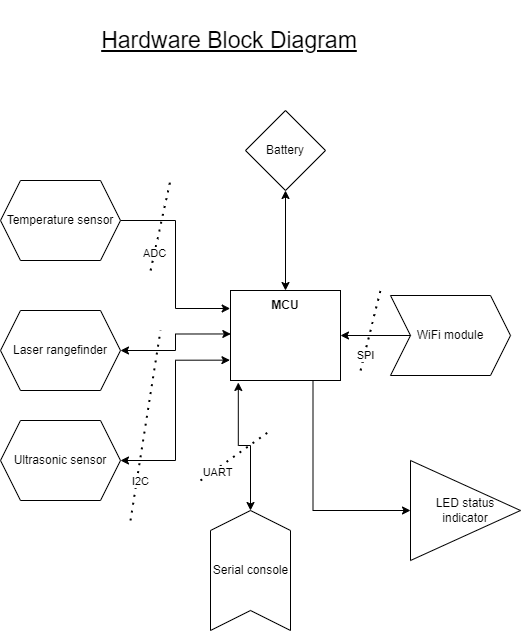

The diagram above was exported from draw.io. Its source (the exported page's mxGraphModel, read from the mxfile embedded in the PNG):
<mxGraphModel dx="1102" dy="905" grid="1" gridSize="10" guides="1" tooltips="1" connect="1" arrows="1" fold="1" page="1" pageScale="1" pageWidth="850" pageHeight="1100" math="0" shadow="0">
  <root>
    <mxCell id="0" />
    <mxCell id="1" parent="0" />
    <mxCell id="W81rAOtMrZNcoCSpZ_1G-19" style="edgeStyle=orthogonalEdgeStyle;rounded=0;orthogonalLoop=1;jettySize=auto;html=1;exitX=1;exitY=0.5;exitDx=0;exitDy=0;entryX=0;entryY=0.5;entryDx=0;entryDy=0;startArrow=classic;startFill=1;" edge="1" parent="1" source="W81rAOtMrZNcoCSpZ_1G-2">
      <mxGeometry relative="1" as="geometry">
        <mxPoint x="540" y="345" as="targetPoint" />
      </mxGeometry>
    </mxCell>
    <mxCell id="W81rAOtMrZNcoCSpZ_1G-36" style="edgeStyle=orthogonalEdgeStyle;rounded=0;orthogonalLoop=1;jettySize=auto;html=1;exitX=0.75;exitY=1;exitDx=0;exitDy=0;entryX=0;entryY=0.5;entryDx=0;entryDy=0;startArrow=none;startFill=0;" edge="1" parent="1" source="W81rAOtMrZNcoCSpZ_1G-2" target="W81rAOtMrZNcoCSpZ_1G-35">
      <mxGeometry relative="1" as="geometry" />
    </mxCell>
    <mxCell id="W81rAOtMrZNcoCSpZ_1G-2" value="" style="rounded=0;whiteSpace=wrap;html=1;" vertex="1" parent="1">
      <mxGeometry x="300" y="300" width="110" height="90" as="geometry" />
    </mxCell>
    <mxCell id="W81rAOtMrZNcoCSpZ_1G-3" value="&lt;b&gt;MCU&lt;/b&gt;" style="text;html=1;strokeColor=none;fillColor=none;align=center;verticalAlign=middle;whiteSpace=wrap;rounded=0;" vertex="1" parent="1">
      <mxGeometry x="325" y="300" width="60" height="30" as="geometry" />
    </mxCell>
    <mxCell id="W81rAOtMrZNcoCSpZ_1G-12" style="edgeStyle=orthogonalEdgeStyle;rounded=0;orthogonalLoop=1;jettySize=auto;html=1;entryX=-0.003;entryY=0.2;entryDx=0;entryDy=0;entryPerimeter=0;" edge="1" parent="1" source="W81rAOtMrZNcoCSpZ_1G-4" target="W81rAOtMrZNcoCSpZ_1G-2">
      <mxGeometry relative="1" as="geometry" />
    </mxCell>
    <mxCell id="W81rAOtMrZNcoCSpZ_1G-4" value="Temperature sensor" style="shape=hexagon;perimeter=hexagonPerimeter2;whiteSpace=wrap;html=1;fixedSize=1;" vertex="1" parent="1">
      <mxGeometry x="70" y="190" width="120" height="80" as="geometry" />
    </mxCell>
    <mxCell id="W81rAOtMrZNcoCSpZ_1G-13" style="edgeStyle=orthogonalEdgeStyle;rounded=0;orthogonalLoop=1;jettySize=auto;html=1;exitX=1;exitY=0.5;exitDx=0;exitDy=0;entryX=0.003;entryY=0.483;entryDx=0;entryDy=0;entryPerimeter=0;startArrow=classic;startFill=1;" edge="1" parent="1" source="W81rAOtMrZNcoCSpZ_1G-6" target="W81rAOtMrZNcoCSpZ_1G-2">
      <mxGeometry relative="1" as="geometry" />
    </mxCell>
    <mxCell id="W81rAOtMrZNcoCSpZ_1G-6" value="Laser rangefinder" style="shape=hexagon;perimeter=hexagonPerimeter2;whiteSpace=wrap;html=1;fixedSize=1;" vertex="1" parent="1">
      <mxGeometry x="70" y="320" width="120" height="80" as="geometry" />
    </mxCell>
    <mxCell id="W81rAOtMrZNcoCSpZ_1G-14" style="edgeStyle=orthogonalEdgeStyle;rounded=0;orthogonalLoop=1;jettySize=auto;html=1;exitX=1;exitY=0.5;exitDx=0;exitDy=0;entryX=-0.005;entryY=0.774;entryDx=0;entryDy=0;entryPerimeter=0;startArrow=classic;startFill=1;" edge="1" parent="1" source="W81rAOtMrZNcoCSpZ_1G-7" target="W81rAOtMrZNcoCSpZ_1G-2">
      <mxGeometry relative="1" as="geometry" />
    </mxCell>
    <mxCell id="W81rAOtMrZNcoCSpZ_1G-7" value="Ultrasonic sensor" style="shape=hexagon;perimeter=hexagonPerimeter2;whiteSpace=wrap;html=1;fixedSize=1;" vertex="1" parent="1">
      <mxGeometry x="70" y="430" width="120" height="80" as="geometry" />
    </mxCell>
    <mxCell id="W81rAOtMrZNcoCSpZ_1G-15" value="" style="endArrow=none;dashed=1;html=1;dashPattern=1 3;strokeWidth=2;rounded=0;" edge="1" parent="1">
      <mxGeometry width="50" height="50" relative="1" as="geometry">
        <mxPoint x="200" y="530" as="sourcePoint" />
        <mxPoint x="230" y="340" as="targetPoint" />
      </mxGeometry>
    </mxCell>
    <mxCell id="W81rAOtMrZNcoCSpZ_1G-16" value="I2C" style="edgeLabel;html=1;align=center;verticalAlign=middle;resizable=0;points=[];" vertex="1" connectable="0" parent="W81rAOtMrZNcoCSpZ_1G-15">
      <mxGeometry x="-0.5855" y="-3" relative="1" as="geometry">
        <mxPoint as="offset" />
      </mxGeometry>
    </mxCell>
    <mxCell id="W81rAOtMrZNcoCSpZ_1G-17" value="" style="endArrow=none;dashed=1;html=1;dashPattern=1 3;strokeWidth=2;rounded=0;" edge="1" parent="1">
      <mxGeometry width="50" height="50" relative="1" as="geometry">
        <mxPoint x="220" y="280" as="sourcePoint" />
        <mxPoint x="240" y="190" as="targetPoint" />
      </mxGeometry>
    </mxCell>
    <mxCell id="W81rAOtMrZNcoCSpZ_1G-18" value="ADC" style="edgeLabel;html=1;align=center;verticalAlign=middle;resizable=0;points=[];" vertex="1" connectable="0" parent="W81rAOtMrZNcoCSpZ_1G-17">
      <mxGeometry x="-0.6" relative="1" as="geometry">
        <mxPoint as="offset" />
      </mxGeometry>
    </mxCell>
    <mxCell id="W81rAOtMrZNcoCSpZ_1G-20" value="" style="endArrow=none;dashed=1;html=1;dashPattern=1 3;strokeWidth=2;rounded=0;" edge="1" parent="1">
      <mxGeometry width="50" height="50" relative="1" as="geometry">
        <mxPoint x="430" y="380" as="sourcePoint" />
        <mxPoint x="450" y="300" as="targetPoint" />
      </mxGeometry>
    </mxCell>
    <mxCell id="W81rAOtMrZNcoCSpZ_1G-21" value="SPI" style="edgeLabel;html=1;align=center;verticalAlign=middle;resizable=0;points=[];" vertex="1" connectable="0" parent="W81rAOtMrZNcoCSpZ_1G-20">
      <mxGeometry x="-0.6138" y="-1" relative="1" as="geometry">
        <mxPoint as="offset" />
      </mxGeometry>
    </mxCell>
    <mxCell id="W81rAOtMrZNcoCSpZ_1G-25" style="edgeStyle=orthogonalEdgeStyle;rounded=0;orthogonalLoop=1;jettySize=auto;html=1;exitX=0.5;exitY=1;exitDx=0;exitDy=0;startArrow=classic;startFill=1;" edge="1" parent="1" source="W81rAOtMrZNcoCSpZ_1G-24" target="W81rAOtMrZNcoCSpZ_1G-2">
      <mxGeometry relative="1" as="geometry" />
    </mxCell>
    <mxCell id="W81rAOtMrZNcoCSpZ_1G-24" value="Battery" style="rhombus;whiteSpace=wrap;html=1;" vertex="1" parent="1">
      <mxGeometry x="315" y="120" width="80" height="80" as="geometry" />
    </mxCell>
    <mxCell id="W81rAOtMrZNcoCSpZ_1G-28" style="edgeStyle=orthogonalEdgeStyle;rounded=0;orthogonalLoop=1;jettySize=auto;html=1;exitX=1;exitY=0.5;exitDx=0;exitDy=0;entryX=0.071;entryY=1.022;entryDx=0;entryDy=0;startArrow=classic;startFill=1;entryPerimeter=0;" edge="1" parent="1" source="W81rAOtMrZNcoCSpZ_1G-27" target="W81rAOtMrZNcoCSpZ_1G-2">
      <mxGeometry relative="1" as="geometry" />
    </mxCell>
    <mxCell id="W81rAOtMrZNcoCSpZ_1G-27" value="" style="shape=step;perimeter=stepPerimeter;whiteSpace=wrap;html=1;fixedSize=1;rotation=-90;" vertex="1" parent="1">
      <mxGeometry x="260" y="540" width="120" height="80" as="geometry" />
    </mxCell>
    <mxCell id="W81rAOtMrZNcoCSpZ_1G-31" value="" style="endArrow=none;dashed=1;html=1;dashPattern=1 3;strokeWidth=2;rounded=0;" edge="1" parent="1">
      <mxGeometry width="50" height="50" relative="1" as="geometry">
        <mxPoint x="270" y="490" as="sourcePoint" />
        <mxPoint x="340" y="440" as="targetPoint" />
      </mxGeometry>
    </mxCell>
    <mxCell id="W81rAOtMrZNcoCSpZ_1G-32" value="UART" style="edgeLabel;html=1;align=center;verticalAlign=middle;resizable=0;points=[];" vertex="1" connectable="0" parent="W81rAOtMrZNcoCSpZ_1G-31">
      <mxGeometry x="-0.5855" y="-3" relative="1" as="geometry">
        <mxPoint as="offset" />
      </mxGeometry>
    </mxCell>
    <mxCell id="W81rAOtMrZNcoCSpZ_1G-33" value="WiFi module" style="shape=step;perimeter=stepPerimeter;whiteSpace=wrap;html=1;fixedSize=1;" vertex="1" parent="1">
      <mxGeometry x="460" y="305" width="120" height="80" as="geometry" />
    </mxCell>
    <mxCell id="W81rAOtMrZNcoCSpZ_1G-34" value="Serial console&lt;br&gt;" style="text;html=1;align=center;verticalAlign=middle;resizable=0;points=[];autosize=1;strokeColor=none;fillColor=none;" vertex="1" parent="1">
      <mxGeometry x="275" y="570" width="90" height="20" as="geometry" />
    </mxCell>
    <mxCell id="W81rAOtMrZNcoCSpZ_1G-35" value="LED status&lt;br&gt;indicator" style="triangle;whiteSpace=wrap;html=1;" vertex="1" parent="1">
      <mxGeometry x="480" y="470" width="110" height="100" as="geometry" />
    </mxCell>
    <mxCell id="W81rAOtMrZNcoCSpZ_1G-38" value="&lt;font style=&quot;font-size: 23px&quot;&gt;&lt;u&gt;Hardware Block Diagram&lt;/u&gt;&lt;/font&gt;" style="text;html=1;strokeColor=none;fillColor=none;align=center;verticalAlign=middle;whiteSpace=wrap;rounded=0;" vertex="1" parent="1">
      <mxGeometry x="110" y="10" width="377.5" height="80" as="geometry" />
    </mxCell>
  </root>
</mxGraphModel>